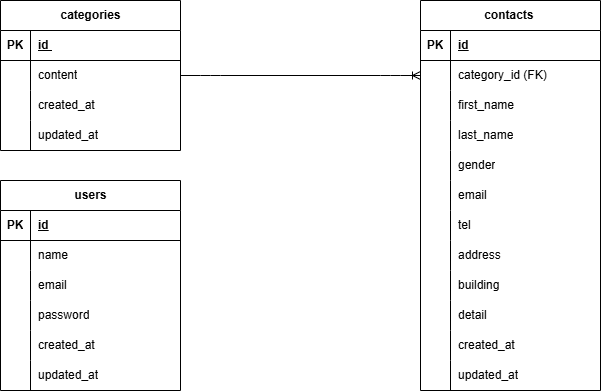

The diagram above was exported from draw.io. Its source (the exported page's mxGraphModel, read from the mxfile embedded in the PNG):
<mxGraphModel dx="846" dy="467" grid="1" gridSize="10" guides="1" tooltips="1" connect="1" arrows="1" fold="1" page="1" pageScale="1" pageWidth="827" pageHeight="1169" math="0" shadow="0">
  <root>
    <mxCell id="0" />
    <mxCell id="1" parent="0" />
    <mxCell id="2" value="categories" style="shape=table;startSize=30;container=1;collapsible=1;childLayout=tableLayout;fixedRows=1;rowLines=0;fontStyle=1;align=center;resizeLast=1;html=1;" vertex="1" parent="1">
      <mxGeometry x="30" y="100" width="180" height="150" as="geometry" />
    </mxCell>
    <mxCell id="3" value="" style="shape=tableRow;horizontal=0;startSize=0;swimlaneHead=0;swimlaneBody=0;fillColor=none;collapsible=0;dropTarget=0;points=[[0,0.5],[1,0.5]];portConstraint=eastwest;top=0;left=0;right=0;bottom=1;" vertex="1" parent="2">
      <mxGeometry y="30" width="180" height="30" as="geometry" />
    </mxCell>
    <mxCell id="4" value="PK" style="shape=partialRectangle;connectable=0;fillColor=none;top=0;left=0;bottom=0;right=0;fontStyle=1;overflow=hidden;whiteSpace=wrap;html=1;" vertex="1" parent="3">
      <mxGeometry width="30" height="30" as="geometry">
        <mxRectangle width="30" height="30" as="alternateBounds" />
      </mxGeometry>
    </mxCell>
    <mxCell id="5" value="id&amp;nbsp;" style="shape=partialRectangle;connectable=0;fillColor=none;top=0;left=0;bottom=0;right=0;align=left;spacingLeft=6;fontStyle=5;overflow=hidden;whiteSpace=wrap;html=1;" vertex="1" parent="3">
      <mxGeometry x="30" width="150" height="30" as="geometry">
        <mxRectangle width="150" height="30" as="alternateBounds" />
      </mxGeometry>
    </mxCell>
    <mxCell id="6" value="" style="shape=tableRow;horizontal=0;startSize=0;swimlaneHead=0;swimlaneBody=0;fillColor=none;collapsible=0;dropTarget=0;points=[[0,0.5],[1,0.5]];portConstraint=eastwest;top=0;left=0;right=0;bottom=0;" vertex="1" parent="2">
      <mxGeometry y="60" width="180" height="30" as="geometry" />
    </mxCell>
    <mxCell id="7" value="" style="shape=partialRectangle;connectable=0;fillColor=none;top=0;left=0;bottom=0;right=0;editable=1;overflow=hidden;whiteSpace=wrap;html=1;" vertex="1" parent="6">
      <mxGeometry width="30" height="30" as="geometry">
        <mxRectangle width="30" height="30" as="alternateBounds" />
      </mxGeometry>
    </mxCell>
    <mxCell id="8" value="content" style="shape=partialRectangle;connectable=0;fillColor=none;top=0;left=0;bottom=0;right=0;align=left;spacingLeft=6;overflow=hidden;whiteSpace=wrap;html=1;" vertex="1" parent="6">
      <mxGeometry x="30" width="150" height="30" as="geometry">
        <mxRectangle width="150" height="30" as="alternateBounds" />
      </mxGeometry>
    </mxCell>
    <mxCell id="24" value="" style="shape=tableRow;horizontal=0;startSize=0;swimlaneHead=0;swimlaneBody=0;fillColor=none;collapsible=0;dropTarget=0;points=[[0,0.5],[1,0.5]];portConstraint=eastwest;top=0;left=0;right=0;bottom=0;" vertex="1" parent="2">
      <mxGeometry y="90" width="180" height="30" as="geometry" />
    </mxCell>
    <mxCell id="25" value="" style="shape=partialRectangle;connectable=0;fillColor=none;top=0;left=0;bottom=0;right=0;editable=1;overflow=hidden;whiteSpace=wrap;html=1;" vertex="1" parent="24">
      <mxGeometry width="30" height="30" as="geometry">
        <mxRectangle width="30" height="30" as="alternateBounds" />
      </mxGeometry>
    </mxCell>
    <mxCell id="26" value="created_at" style="shape=partialRectangle;connectable=0;fillColor=none;top=0;left=0;bottom=0;right=0;align=left;spacingLeft=6;overflow=hidden;whiteSpace=wrap;html=1;" vertex="1" parent="24">
      <mxGeometry x="30" width="150" height="30" as="geometry">
        <mxRectangle width="150" height="30" as="alternateBounds" />
      </mxGeometry>
    </mxCell>
    <mxCell id="27" value="" style="shape=tableRow;horizontal=0;startSize=0;swimlaneHead=0;swimlaneBody=0;fillColor=none;collapsible=0;dropTarget=0;points=[[0,0.5],[1,0.5]];portConstraint=eastwest;top=0;left=0;right=0;bottom=0;" vertex="1" parent="2">
      <mxGeometry y="120" width="180" height="30" as="geometry" />
    </mxCell>
    <mxCell id="28" value="" style="shape=partialRectangle;connectable=0;fillColor=none;top=0;left=0;bottom=0;right=0;editable=1;overflow=hidden;whiteSpace=wrap;html=1;" vertex="1" parent="27">
      <mxGeometry width="30" height="30" as="geometry">
        <mxRectangle width="30" height="30" as="alternateBounds" />
      </mxGeometry>
    </mxCell>
    <mxCell id="29" value="updated_at" style="shape=partialRectangle;connectable=0;fillColor=none;top=0;left=0;bottom=0;right=0;align=left;spacingLeft=6;overflow=hidden;whiteSpace=wrap;html=1;" vertex="1" parent="27">
      <mxGeometry x="30" width="150" height="30" as="geometry">
        <mxRectangle width="150" height="30" as="alternateBounds" />
      </mxGeometry>
    </mxCell>
    <mxCell id="15" value="" style="edgeStyle=entityRelationEdgeStyle;fontSize=12;html=1;endArrow=ERoneToMany;exitX=1;exitY=0.5;exitDx=0;exitDy=0;" edge="1" parent="1" source="6">
      <mxGeometry width="100" height="100" relative="1" as="geometry">
        <mxPoint x="330" y="260" as="sourcePoint" />
        <mxPoint x="450" y="175" as="targetPoint" />
      </mxGeometry>
    </mxCell>
    <mxCell id="33" value="contacts&amp;nbsp;" style="shape=table;startSize=30;container=1;collapsible=1;childLayout=tableLayout;fixedRows=1;rowLines=0;fontStyle=1;align=center;resizeLast=1;html=1;" vertex="1" parent="1">
      <mxGeometry x="450" y="100" width="180" height="390" as="geometry" />
    </mxCell>
    <mxCell id="34" value="" style="shape=tableRow;horizontal=0;startSize=0;swimlaneHead=0;swimlaneBody=0;fillColor=none;collapsible=0;dropTarget=0;points=[[0,0.5],[1,0.5]];portConstraint=eastwest;top=0;left=0;right=0;bottom=1;" vertex="1" parent="33">
      <mxGeometry y="30" width="180" height="30" as="geometry" />
    </mxCell>
    <mxCell id="35" value="PK" style="shape=partialRectangle;connectable=0;fillColor=none;top=0;left=0;bottom=0;right=0;fontStyle=1;overflow=hidden;whiteSpace=wrap;html=1;" vertex="1" parent="34">
      <mxGeometry width="30" height="30" as="geometry">
        <mxRectangle width="30" height="30" as="alternateBounds" />
      </mxGeometry>
    </mxCell>
    <mxCell id="36" value="id" style="shape=partialRectangle;connectable=0;fillColor=none;top=0;left=0;bottom=0;right=0;align=left;spacingLeft=6;fontStyle=5;overflow=hidden;whiteSpace=wrap;html=1;" vertex="1" parent="34">
      <mxGeometry x="30" width="150" height="30" as="geometry">
        <mxRectangle width="150" height="30" as="alternateBounds" />
      </mxGeometry>
    </mxCell>
    <mxCell id="37" value="" style="shape=tableRow;horizontal=0;startSize=0;swimlaneHead=0;swimlaneBody=0;fillColor=none;collapsible=0;dropTarget=0;points=[[0,0.5],[1,0.5]];portConstraint=eastwest;top=0;left=0;right=0;bottom=0;" vertex="1" parent="33">
      <mxGeometry y="60" width="180" height="30" as="geometry" />
    </mxCell>
    <mxCell id="38" value="" style="shape=partialRectangle;connectable=0;fillColor=none;top=0;left=0;bottom=0;right=0;editable=1;overflow=hidden;whiteSpace=wrap;html=1;" vertex="1" parent="37">
      <mxGeometry width="30" height="30" as="geometry">
        <mxRectangle width="30" height="30" as="alternateBounds" />
      </mxGeometry>
    </mxCell>
    <mxCell id="39" value="category_id (FK)" style="shape=partialRectangle;connectable=0;fillColor=none;top=0;left=0;bottom=0;right=0;align=left;spacingLeft=6;overflow=hidden;whiteSpace=wrap;html=1;" vertex="1" parent="37">
      <mxGeometry x="30" width="150" height="30" as="geometry">
        <mxRectangle width="150" height="30" as="alternateBounds" />
      </mxGeometry>
    </mxCell>
    <mxCell id="40" value="" style="shape=tableRow;horizontal=0;startSize=0;swimlaneHead=0;swimlaneBody=0;fillColor=none;collapsible=0;dropTarget=0;points=[[0,0.5],[1,0.5]];portConstraint=eastwest;top=0;left=0;right=0;bottom=0;" vertex="1" parent="33">
      <mxGeometry y="90" width="180" height="30" as="geometry" />
    </mxCell>
    <mxCell id="41" value="" style="shape=partialRectangle;connectable=0;fillColor=none;top=0;left=0;bottom=0;right=0;editable=1;overflow=hidden;whiteSpace=wrap;html=1;" vertex="1" parent="40">
      <mxGeometry width="30" height="30" as="geometry">
        <mxRectangle width="30" height="30" as="alternateBounds" />
      </mxGeometry>
    </mxCell>
    <mxCell id="42" value="first_name" style="shape=partialRectangle;connectable=0;fillColor=none;top=0;left=0;bottom=0;right=0;align=left;spacingLeft=6;overflow=hidden;whiteSpace=wrap;html=1;" vertex="1" parent="40">
      <mxGeometry x="30" width="150" height="30" as="geometry">
        <mxRectangle width="150" height="30" as="alternateBounds" />
      </mxGeometry>
    </mxCell>
    <mxCell id="43" value="" style="shape=tableRow;horizontal=0;startSize=0;swimlaneHead=0;swimlaneBody=0;fillColor=none;collapsible=0;dropTarget=0;points=[[0,0.5],[1,0.5]];portConstraint=eastwest;top=0;left=0;right=0;bottom=0;" vertex="1" parent="33">
      <mxGeometry y="120" width="180" height="30" as="geometry" />
    </mxCell>
    <mxCell id="44" value="" style="shape=partialRectangle;connectable=0;fillColor=none;top=0;left=0;bottom=0;right=0;editable=1;overflow=hidden;whiteSpace=wrap;html=1;" vertex="1" parent="43">
      <mxGeometry width="30" height="30" as="geometry">
        <mxRectangle width="30" height="30" as="alternateBounds" />
      </mxGeometry>
    </mxCell>
    <mxCell id="45" value="last_name" style="shape=partialRectangle;connectable=0;fillColor=none;top=0;left=0;bottom=0;right=0;align=left;spacingLeft=6;overflow=hidden;whiteSpace=wrap;html=1;" vertex="1" parent="43">
      <mxGeometry x="30" width="150" height="30" as="geometry">
        <mxRectangle width="150" height="30" as="alternateBounds" />
      </mxGeometry>
    </mxCell>
    <mxCell id="46" value="" style="shape=tableRow;horizontal=0;startSize=0;swimlaneHead=0;swimlaneBody=0;fillColor=none;collapsible=0;dropTarget=0;points=[[0,0.5],[1,0.5]];portConstraint=eastwest;top=0;left=0;right=0;bottom=0;" vertex="1" parent="33">
      <mxGeometry y="150" width="180" height="30" as="geometry" />
    </mxCell>
    <mxCell id="47" value="" style="shape=partialRectangle;connectable=0;fillColor=none;top=0;left=0;bottom=0;right=0;editable=1;overflow=hidden;whiteSpace=wrap;html=1;" vertex="1" parent="46">
      <mxGeometry width="30" height="30" as="geometry">
        <mxRectangle width="30" height="30" as="alternateBounds" />
      </mxGeometry>
    </mxCell>
    <mxCell id="48" value="gender" style="shape=partialRectangle;connectable=0;fillColor=none;top=0;left=0;bottom=0;right=0;align=left;spacingLeft=6;overflow=hidden;whiteSpace=wrap;html=1;" vertex="1" parent="46">
      <mxGeometry x="30" width="150" height="30" as="geometry">
        <mxRectangle width="150" height="30" as="alternateBounds" />
      </mxGeometry>
    </mxCell>
    <mxCell id="49" value="" style="shape=tableRow;horizontal=0;startSize=0;swimlaneHead=0;swimlaneBody=0;fillColor=none;collapsible=0;dropTarget=0;points=[[0,0.5],[1,0.5]];portConstraint=eastwest;top=0;left=0;right=0;bottom=0;" vertex="1" parent="33">
      <mxGeometry y="180" width="180" height="30" as="geometry" />
    </mxCell>
    <mxCell id="50" value="" style="shape=partialRectangle;connectable=0;fillColor=none;top=0;left=0;bottom=0;right=0;editable=1;overflow=hidden;whiteSpace=wrap;html=1;" vertex="1" parent="49">
      <mxGeometry width="30" height="30" as="geometry">
        <mxRectangle width="30" height="30" as="alternateBounds" />
      </mxGeometry>
    </mxCell>
    <mxCell id="51" value="email" style="shape=partialRectangle;connectable=0;fillColor=none;top=0;left=0;bottom=0;right=0;align=left;spacingLeft=6;overflow=hidden;whiteSpace=wrap;html=1;" vertex="1" parent="49">
      <mxGeometry x="30" width="150" height="30" as="geometry">
        <mxRectangle width="150" height="30" as="alternateBounds" />
      </mxGeometry>
    </mxCell>
    <mxCell id="52" value="" style="shape=tableRow;horizontal=0;startSize=0;swimlaneHead=0;swimlaneBody=0;fillColor=none;collapsible=0;dropTarget=0;points=[[0,0.5],[1,0.5]];portConstraint=eastwest;top=0;left=0;right=0;bottom=0;" vertex="1" parent="33">
      <mxGeometry y="210" width="180" height="30" as="geometry" />
    </mxCell>
    <mxCell id="53" value="" style="shape=partialRectangle;connectable=0;fillColor=none;top=0;left=0;bottom=0;right=0;editable=1;overflow=hidden;whiteSpace=wrap;html=1;" vertex="1" parent="52">
      <mxGeometry width="30" height="30" as="geometry">
        <mxRectangle width="30" height="30" as="alternateBounds" />
      </mxGeometry>
    </mxCell>
    <mxCell id="54" value="tel" style="shape=partialRectangle;connectable=0;fillColor=none;top=0;left=0;bottom=0;right=0;align=left;spacingLeft=6;overflow=hidden;whiteSpace=wrap;html=1;" vertex="1" parent="52">
      <mxGeometry x="30" width="150" height="30" as="geometry">
        <mxRectangle width="150" height="30" as="alternateBounds" />
      </mxGeometry>
    </mxCell>
    <mxCell id="55" value="" style="shape=tableRow;horizontal=0;startSize=0;swimlaneHead=0;swimlaneBody=0;fillColor=none;collapsible=0;dropTarget=0;points=[[0,0.5],[1,0.5]];portConstraint=eastwest;top=0;left=0;right=0;bottom=0;" vertex="1" parent="33">
      <mxGeometry y="240" width="180" height="30" as="geometry" />
    </mxCell>
    <mxCell id="56" value="" style="shape=partialRectangle;connectable=0;fillColor=none;top=0;left=0;bottom=0;right=0;editable=1;overflow=hidden;whiteSpace=wrap;html=1;" vertex="1" parent="55">
      <mxGeometry width="30" height="30" as="geometry">
        <mxRectangle width="30" height="30" as="alternateBounds" />
      </mxGeometry>
    </mxCell>
    <mxCell id="57" value="address" style="shape=partialRectangle;connectable=0;fillColor=none;top=0;left=0;bottom=0;right=0;align=left;spacingLeft=6;overflow=hidden;whiteSpace=wrap;html=1;" vertex="1" parent="55">
      <mxGeometry x="30" width="150" height="30" as="geometry">
        <mxRectangle width="150" height="30" as="alternateBounds" />
      </mxGeometry>
    </mxCell>
    <mxCell id="58" value="" style="shape=tableRow;horizontal=0;startSize=0;swimlaneHead=0;swimlaneBody=0;fillColor=none;collapsible=0;dropTarget=0;points=[[0,0.5],[1,0.5]];portConstraint=eastwest;top=0;left=0;right=0;bottom=0;" vertex="1" parent="33">
      <mxGeometry y="270" width="180" height="30" as="geometry" />
    </mxCell>
    <mxCell id="59" value="" style="shape=partialRectangle;connectable=0;fillColor=none;top=0;left=0;bottom=0;right=0;editable=1;overflow=hidden;whiteSpace=wrap;html=1;" vertex="1" parent="58">
      <mxGeometry width="30" height="30" as="geometry">
        <mxRectangle width="30" height="30" as="alternateBounds" />
      </mxGeometry>
    </mxCell>
    <mxCell id="60" value="building" style="shape=partialRectangle;connectable=0;fillColor=none;top=0;left=0;bottom=0;right=0;align=left;spacingLeft=6;overflow=hidden;whiteSpace=wrap;html=1;" vertex="1" parent="58">
      <mxGeometry x="30" width="150" height="30" as="geometry">
        <mxRectangle width="150" height="30" as="alternateBounds" />
      </mxGeometry>
    </mxCell>
    <mxCell id="61" value="" style="shape=tableRow;horizontal=0;startSize=0;swimlaneHead=0;swimlaneBody=0;fillColor=none;collapsible=0;dropTarget=0;points=[[0,0.5],[1,0.5]];portConstraint=eastwest;top=0;left=0;right=0;bottom=0;" vertex="1" parent="33">
      <mxGeometry y="300" width="180" height="30" as="geometry" />
    </mxCell>
    <mxCell id="62" value="" style="shape=partialRectangle;connectable=0;fillColor=none;top=0;left=0;bottom=0;right=0;editable=1;overflow=hidden;whiteSpace=wrap;html=1;" vertex="1" parent="61">
      <mxGeometry width="30" height="30" as="geometry">
        <mxRectangle width="30" height="30" as="alternateBounds" />
      </mxGeometry>
    </mxCell>
    <mxCell id="63" value="detail" style="shape=partialRectangle;connectable=0;fillColor=none;top=0;left=0;bottom=0;right=0;align=left;spacingLeft=6;overflow=hidden;whiteSpace=wrap;html=1;" vertex="1" parent="61">
      <mxGeometry x="30" width="150" height="30" as="geometry">
        <mxRectangle width="150" height="30" as="alternateBounds" />
      </mxGeometry>
    </mxCell>
    <mxCell id="64" value="" style="shape=tableRow;horizontal=0;startSize=0;swimlaneHead=0;swimlaneBody=0;fillColor=none;collapsible=0;dropTarget=0;points=[[0,0.5],[1,0.5]];portConstraint=eastwest;top=0;left=0;right=0;bottom=0;" vertex="1" parent="33">
      <mxGeometry y="330" width="180" height="30" as="geometry" />
    </mxCell>
    <mxCell id="65" value="" style="shape=partialRectangle;connectable=0;fillColor=none;top=0;left=0;bottom=0;right=0;editable=1;overflow=hidden;whiteSpace=wrap;html=1;" vertex="1" parent="64">
      <mxGeometry width="30" height="30" as="geometry">
        <mxRectangle width="30" height="30" as="alternateBounds" />
      </mxGeometry>
    </mxCell>
    <mxCell id="66" value="created_at" style="shape=partialRectangle;connectable=0;fillColor=none;top=0;left=0;bottom=0;right=0;align=left;spacingLeft=6;overflow=hidden;whiteSpace=wrap;html=1;" vertex="1" parent="64">
      <mxGeometry x="30" width="150" height="30" as="geometry">
        <mxRectangle width="150" height="30" as="alternateBounds" />
      </mxGeometry>
    </mxCell>
    <mxCell id="67" value="" style="shape=tableRow;horizontal=0;startSize=0;swimlaneHead=0;swimlaneBody=0;fillColor=none;collapsible=0;dropTarget=0;points=[[0,0.5],[1,0.5]];portConstraint=eastwest;top=0;left=0;right=0;bottom=0;" vertex="1" parent="33">
      <mxGeometry y="360" width="180" height="30" as="geometry" />
    </mxCell>
    <mxCell id="68" value="" style="shape=partialRectangle;connectable=0;fillColor=none;top=0;left=0;bottom=0;right=0;editable=1;overflow=hidden;whiteSpace=wrap;html=1;" vertex="1" parent="67">
      <mxGeometry width="30" height="30" as="geometry">
        <mxRectangle width="30" height="30" as="alternateBounds" />
      </mxGeometry>
    </mxCell>
    <mxCell id="69" value="updated_at" style="shape=partialRectangle;connectable=0;fillColor=none;top=0;left=0;bottom=0;right=0;align=left;spacingLeft=6;overflow=hidden;whiteSpace=wrap;html=1;" vertex="1" parent="67">
      <mxGeometry x="30" width="150" height="30" as="geometry">
        <mxRectangle width="150" height="30" as="alternateBounds" />
      </mxGeometry>
    </mxCell>
    <mxCell id="73" value="users" style="shape=table;startSize=30;container=1;collapsible=1;childLayout=tableLayout;fixedRows=1;rowLines=0;fontStyle=1;align=center;resizeLast=1;html=1;" vertex="1" parent="1">
      <mxGeometry x="30" y="280" width="180" height="210" as="geometry" />
    </mxCell>
    <mxCell id="74" value="" style="shape=tableRow;horizontal=0;startSize=0;swimlaneHead=0;swimlaneBody=0;fillColor=none;collapsible=0;dropTarget=0;points=[[0,0.5],[1,0.5]];portConstraint=eastwest;top=0;left=0;right=0;bottom=1;" vertex="1" parent="73">
      <mxGeometry y="30" width="180" height="30" as="geometry" />
    </mxCell>
    <mxCell id="75" value="PK" style="shape=partialRectangle;connectable=0;fillColor=none;top=0;left=0;bottom=0;right=0;fontStyle=1;overflow=hidden;whiteSpace=wrap;html=1;" vertex="1" parent="74">
      <mxGeometry width="30" height="30" as="geometry">
        <mxRectangle width="30" height="30" as="alternateBounds" />
      </mxGeometry>
    </mxCell>
    <mxCell id="76" value="id" style="shape=partialRectangle;connectable=0;fillColor=none;top=0;left=0;bottom=0;right=0;align=left;spacingLeft=6;fontStyle=5;overflow=hidden;whiteSpace=wrap;html=1;" vertex="1" parent="74">
      <mxGeometry x="30" width="150" height="30" as="geometry">
        <mxRectangle width="150" height="30" as="alternateBounds" />
      </mxGeometry>
    </mxCell>
    <mxCell id="77" value="" style="shape=tableRow;horizontal=0;startSize=0;swimlaneHead=0;swimlaneBody=0;fillColor=none;collapsible=0;dropTarget=0;points=[[0,0.5],[1,0.5]];portConstraint=eastwest;top=0;left=0;right=0;bottom=0;" vertex="1" parent="73">
      <mxGeometry y="60" width="180" height="30" as="geometry" />
    </mxCell>
    <mxCell id="78" value="" style="shape=partialRectangle;connectable=0;fillColor=none;top=0;left=0;bottom=0;right=0;editable=1;overflow=hidden;whiteSpace=wrap;html=1;" vertex="1" parent="77">
      <mxGeometry width="30" height="30" as="geometry">
        <mxRectangle width="30" height="30" as="alternateBounds" />
      </mxGeometry>
    </mxCell>
    <mxCell id="79" value="name" style="shape=partialRectangle;connectable=0;fillColor=none;top=0;left=0;bottom=0;right=0;align=left;spacingLeft=6;overflow=hidden;whiteSpace=wrap;html=1;" vertex="1" parent="77">
      <mxGeometry x="30" width="150" height="30" as="geometry">
        <mxRectangle width="150" height="30" as="alternateBounds" />
      </mxGeometry>
    </mxCell>
    <mxCell id="80" value="" style="shape=tableRow;horizontal=0;startSize=0;swimlaneHead=0;swimlaneBody=0;fillColor=none;collapsible=0;dropTarget=0;points=[[0,0.5],[1,0.5]];portConstraint=eastwest;top=0;left=0;right=0;bottom=0;" vertex="1" parent="73">
      <mxGeometry y="90" width="180" height="30" as="geometry" />
    </mxCell>
    <mxCell id="81" value="" style="shape=partialRectangle;connectable=0;fillColor=none;top=0;left=0;bottom=0;right=0;editable=1;overflow=hidden;whiteSpace=wrap;html=1;" vertex="1" parent="80">
      <mxGeometry width="30" height="30" as="geometry">
        <mxRectangle width="30" height="30" as="alternateBounds" />
      </mxGeometry>
    </mxCell>
    <mxCell id="82" value="email" style="shape=partialRectangle;connectable=0;fillColor=none;top=0;left=0;bottom=0;right=0;align=left;spacingLeft=6;overflow=hidden;whiteSpace=wrap;html=1;" vertex="1" parent="80">
      <mxGeometry x="30" width="150" height="30" as="geometry">
        <mxRectangle width="150" height="30" as="alternateBounds" />
      </mxGeometry>
    </mxCell>
    <mxCell id="83" value="" style="shape=tableRow;horizontal=0;startSize=0;swimlaneHead=0;swimlaneBody=0;fillColor=none;collapsible=0;dropTarget=0;points=[[0,0.5],[1,0.5]];portConstraint=eastwest;top=0;left=0;right=0;bottom=0;" vertex="1" parent="73">
      <mxGeometry y="120" width="180" height="30" as="geometry" />
    </mxCell>
    <mxCell id="84" value="" style="shape=partialRectangle;connectable=0;fillColor=none;top=0;left=0;bottom=0;right=0;editable=1;overflow=hidden;whiteSpace=wrap;html=1;" vertex="1" parent="83">
      <mxGeometry width="30" height="30" as="geometry">
        <mxRectangle width="30" height="30" as="alternateBounds" />
      </mxGeometry>
    </mxCell>
    <mxCell id="85" value="password" style="shape=partialRectangle;connectable=0;fillColor=none;top=0;left=0;bottom=0;right=0;align=left;spacingLeft=6;overflow=hidden;whiteSpace=wrap;html=1;" vertex="1" parent="83">
      <mxGeometry x="30" width="150" height="30" as="geometry">
        <mxRectangle width="150" height="30" as="alternateBounds" />
      </mxGeometry>
    </mxCell>
    <mxCell id="86" value="" style="shape=tableRow;horizontal=0;startSize=0;swimlaneHead=0;swimlaneBody=0;fillColor=none;collapsible=0;dropTarget=0;points=[[0,0.5],[1,0.5]];portConstraint=eastwest;top=0;left=0;right=0;bottom=0;" vertex="1" parent="73">
      <mxGeometry y="150" width="180" height="30" as="geometry" />
    </mxCell>
    <mxCell id="87" value="" style="shape=partialRectangle;connectable=0;fillColor=none;top=0;left=0;bottom=0;right=0;editable=1;overflow=hidden;whiteSpace=wrap;html=1;" vertex="1" parent="86">
      <mxGeometry width="30" height="30" as="geometry">
        <mxRectangle width="30" height="30" as="alternateBounds" />
      </mxGeometry>
    </mxCell>
    <mxCell id="88" value="created_at" style="shape=partialRectangle;connectable=0;fillColor=none;top=0;left=0;bottom=0;right=0;align=left;spacingLeft=6;overflow=hidden;whiteSpace=wrap;html=1;" vertex="1" parent="86">
      <mxGeometry x="30" width="150" height="30" as="geometry">
        <mxRectangle width="150" height="30" as="alternateBounds" />
      </mxGeometry>
    </mxCell>
    <mxCell id="105" value="" style="shape=tableRow;horizontal=0;startSize=0;swimlaneHead=0;swimlaneBody=0;fillColor=none;collapsible=0;dropTarget=0;points=[[0,0.5],[1,0.5]];portConstraint=eastwest;top=0;left=0;right=0;bottom=0;" vertex="1" parent="73">
      <mxGeometry y="180" width="180" height="30" as="geometry" />
    </mxCell>
    <mxCell id="106" value="" style="shape=partialRectangle;connectable=0;fillColor=none;top=0;left=0;bottom=0;right=0;editable=1;overflow=hidden;whiteSpace=wrap;html=1;" vertex="1" parent="105">
      <mxGeometry width="30" height="30" as="geometry">
        <mxRectangle width="30" height="30" as="alternateBounds" />
      </mxGeometry>
    </mxCell>
    <mxCell id="107" value="updated_at" style="shape=partialRectangle;connectable=0;fillColor=none;top=0;left=0;bottom=0;right=0;align=left;spacingLeft=6;overflow=hidden;whiteSpace=wrap;html=1;" vertex="1" parent="105">
      <mxGeometry x="30" width="150" height="30" as="geometry">
        <mxRectangle width="150" height="30" as="alternateBounds" />
      </mxGeometry>
    </mxCell>
  </root>
</mxGraphModel>